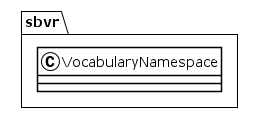

The diagram above was rendered by PlantUML. Its source (embedded in the PNG):
@startuml
!theme plain
package sbvr {
class VocabularyNamespace {
}
}
@enduml